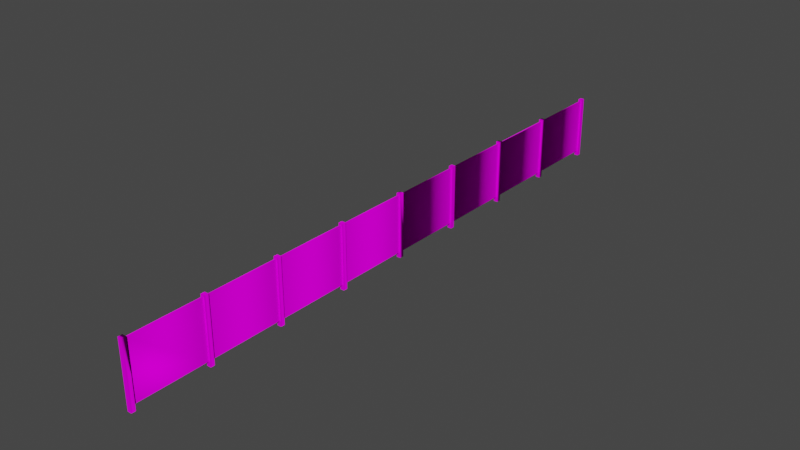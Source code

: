 # Source: object.blend  (saved by Blender 2.82.7; exported with 4.5.12 LTS)
import bpy
from mathutils import Matrix  # noqa: F401  (used for matrix-valued properties, if any)

bpy.ops.wm.read_factory_settings(use_empty=True)
scene = bpy.context.scene
scene.name = 'Scene'

# ---- collections
col_collection = bpy.data.collections.new('Collection'); scene.collection.children.link(col_collection)

# ---- images (referenced by path relative to the original .blend; pixels are not part of the script)
import os
ASSET_DIR = os.environ.get("B2B_ASSET_DIR", "")  # directory of the original .blend (textures are referenced by path, not embedded)
HERE = os.path.dirname(os.path.abspath(__file__))  # packed textures are extracted next to this script under _unpacked/

def load_image(name, relpath, width, height, colorspace="sRGB"):
    """Load a texture the original file referenced (path relative to the .blend, or extracted next to this script)."""
    p = next((c for c in (os.path.join(HERE, relpath), os.path.join(ASSET_DIR, relpath)) if relpath and os.path.exists(c)), "")
    if p:
        img = bpy.data.images.load(p, check_existing=True)
        img.name = name
    else:  # same state as the original file: an image datablock whose file is absent (Cycles renders it pink)
        img = bpy.data.images.new(name, width, height)
        img.source = "FILE"
        img.filepath = "//" + (relpath or name)
    img.colorspace_settings.name = colorspace
    return img
img_naps_pvc_fence_png = load_image('NAPS_PVC_Fence.png', 'NAPS_PVC_Fence.png', 1024, 1024, 'sRGB')

# ---- materials (node trees are filled in below, after node groups)
mat_default_023 = bpy.data.materials.new('Default.023')
mat_default_023.use_transparent_shadow = False
mat_default_023.diffuse_color = (1.0, 1.0, 1.0, 1.0)
mat_default_023.roughness = 0.0
mat_default_023.specular_intensity = 0.0

# ---- node groups
ng_auto_smooth = bpy.data.node_groups.new('Auto Smooth', 'GeometryNodeTree')
_s = ng_auto_smooth.interface.new_socket(name='Geometry', in_out='OUTPUT', socket_type='NodeSocketGeometry')
_s = ng_auto_smooth.interface.new_socket(name='Geometry', in_out='INPUT', socket_type='NodeSocketGeometry')
_s = ng_auto_smooth.interface.new_socket(name='Angle', in_out='INPUT', socket_type='NodeSocketFloat')
_s.subtype = 'ANGLE'
_s.min_value = 0.0
_s.max_value = 3.142
ng_auto_smooth.is_modifier = True
_N = ng_auto_smooth.nodes; _L = ng_auto_smooth.links
n0 = _N.new('NodeGroupOutput'); n0.name = 'Group Output'; n0.location = (480, -100)
n1 = _N.new('NodeGroupInput'); n1.name = 'Group Input'; n1.location = (-420, -300)
n2 = _N.new('NodeGroupInput'); n2.name = 'Group Input.001'; n2.location = (-60, -100)
n3 = _N.new('GeometryNodeSetShadeSmooth'); n3.name = 'Set Shade Smooth'; n3.location = (120, -100)
n3.domain = 'EDGE'
n4 = _N.new('GeometryNodeSetShadeSmooth'); n4.name = 'Set Shade Smooth.001'; n4.location = (300, -100)
n5 = _N.new('GeometryNodeInputMeshEdgeAngle'); n5.name = 'Edge Angle'; n5.location = (-420, -220)
n6 = _N.new('GeometryNodeInputEdgeSmooth'); n6.name = 'Is Edge Smooth'; n6.location = (-60, -160)
n7 = _N.new('GeometryNodeInputShadeSmooth'); n7.name = 'Is Face Smooth'; n7.location = (-240, -340)
n8 = _N.new('FunctionNodeBooleanMath'); n8.name = 'Boolean Math'; n8.location = (-60, -220)
n9 = _N.new('FunctionNodeCompare'); n9.name = 'Compare'; n9.location = (-240, -180)
n9.operation = 'LESS_EQUAL'
_L.new(n5.outputs[0], n9.inputs[0])
_L.new(n4.outputs[0], n0.inputs[0])
_L.new(n1.outputs[1], n9.inputs[1])
_L.new(n9.outputs[0], n8.inputs[0])
_L.new(n7.outputs[0], n8.inputs[1])
_L.new(n2.outputs[0], n3.inputs[0])
_L.new(n6.outputs[0], n3.inputs[1])
_L.new(n3.outputs[0], n4.inputs[0])
_L.new(n8.outputs[0], n3.inputs[2])
n0.is_active_output = True

# ---- material node trees
mat_default_023.use_nodes = True; mat_default_023.node_tree.nodes.clear()
_N = mat_default_023.node_tree.nodes; _L = mat_default_023.node_tree.links
n0 = _N.new('ShaderNodeOutputMaterial'); n0.name = 'Material Output'; n0.location = (300, 300)
n1 = _N.new('ShaderNodeBsdfPrincipled'); n1.name = 'Principled BSDF'; n1.location = (10, 300)
n1.distribution = 'GGX'
n1.subsurface_method = 'BURLEY'
n1.inputs[3].default_value = 1.45
n1.inputs[13].default_value = 0.0
n1.inputs[27].default_value = (0.0, 0.0, 0.0, 1.0)
n1.inputs[28].default_value = 1.0
n2 = _N.new('ShaderNodeTexImage'); n2.name = 'Image Texture'; n2.location = (0, 0)
n2.image = img_naps_pvc_fence_png
_L.new(n1.outputs[0], n0.inputs[0])
_L.new(n2.outputs[0], n1.inputs[0])
n0.is_active_output = True

# ---- world
world_world = bpy.data.worlds.new('World'); scene.world = world_world
world_world.use_nodes = True; world_world.node_tree.nodes.clear()
_N = world_world.node_tree.nodes; _L = world_world.node_tree.links
n0 = _N.new('ShaderNodeOutputWorld'); n0.name = 'World Output'; n0.location = (300, 300)
n1 = _N.new('ShaderNodeBackground'); n1.name = 'Background'; n1.location = (10, 300)
n1.inputs[0].default_value = (0.05088, 0.05088, 0.05088, 1.0)
_L.new(n1.outputs[0], n0.inputs[0])
n0.is_active_output = True
world_world.color = (0.05088, 0.05088, 0.05088)
world_world.use_sun_shadow = False
world_world.sun_shadow_jitter_overblur = 0.0

# ---- meshes
me_poly_os_0_017 = bpy.data.meshes.new('poly_os=0.017')
me_poly_os_0_017.from_pydata([(9.067, -0.8128, -0.0191), (6.903, -0.8128, -0.0191), (9.067, 0.9144, -0.0191), (6.903, -0.8128, 0.0191), (9.184, -0.9652, -0.0635), (9.184, 0.9652, -0.0635), (9.056, 0.9652, 0.0635), (9.056, -0.9652, 0.0635), (9.056, 0.9652, -0.0635), (9.056, -0.9652, -0.0635), (9.184, -0.9652, 0.0635), (9.067, 0.9144, 0.0191), (9.067, -0.8128, 0.0191), (9.184, 0.9652, 0.0635), (6.903, 0.9144, 0.0191), (6.787, 0.9144, -0.0191), (6.787, -0.8128, -0.0191), (6.776, -0.9652, 0.0635), (6.903, -0.9652, -0.0635), (6.776, 0.9652, -0.0635), (6.787, 0.9144, 0.0191), (6.787, -0.8128, 0.0191), (4.623, -0.8128, 0.0191), (4.623, -0.8128, -0.0191), (6.776, -0.9652, -0.0635), (6.776, 0.9652, 0.0635), (6.903, 0.9652, -0.0635), (6.903, 0.9144, -0.0191), (6.903, -0.9652, 0.0635), (6.903, 0.9652, 0.0635), (4.623, 0.9144, -0.0191), (4.623, 0.9144, 0.0191), (2.344, 0.9144, -0.0191), (2.344, -0.8128, -0.0191), (4.507, -0.8128, -0.0191), (4.497, 0.9652, 0.0635), (4.497, -0.9652, 0.0635), (4.497, -0.9652, -0.0635), (4.623, 0.9652, -0.0635), (4.497, 0.9652, -0.0635), (4.507, -0.8128, 0.0191), (2.344, 0.9144, 0.0191), (4.507, 0.9144, 0.0191), (4.623, -0.9652, 0.0635), (4.623, 0.9652, 0.0635), (4.507, 0.9144, -0.0191), (4.623, -0.9652, -0.0635), (2.216, -0.9652, 0.0635), (2.344, 0.9652, -0.0635), (2.344, 0.9652, 0.0635), (2.216, 0.9652, -0.0635), (2.216, 0.9652, 0.0635), (2.227, 0.9144, -0.0191), (2.227, -0.8128, 0.0191), (2.227, -0.8128, -0.0191), (0.0635, 0.9144, 0.0191), (2.344, -0.8128, 0.0191), (2.344, -0.9652, -0.0635), (2.344, -0.9652, 0.0635), (2.216, -0.9652, -0.0635), (2.227, 0.9144, 0.0191), (0.0635, 0.9144, -0.0191), (0.0635, -0.8128, -0.0191), (0.0635, -0.8128, 0.0191), (-0.0635, -0.9652, -0.0635), (0.0635, 0.9652, 0.0635), (0.0635, 0.9652, -0.0635), (-0.0635, 0.9652, 0.0635), (-0.0529, 0.9144, -0.0191), (-0.0529, -0.8128, -0.0191), (-0.0529, 0.9144, 0.0191), (-2.217, 0.9144, -0.0191), (-0.0635, 0.9652, -0.0635), (-0.0635, -0.9652, 0.0635), (-0.0529, -0.8128, 0.0191), (0.0635, -0.9652, -0.0635), (0.0635, -0.9652, 0.0635), (-2.333, -0.8128, 0.0191), (-2.333, -0.8128, -0.0191), (-2.217, -0.9652, -0.0635), (-2.217, -0.9652, 0.0635), (-2.217, 0.9144, 0.0191), (-2.217, 0.9652, -0.0635), (-2.217, -0.8128, -0.0191), (-2.217, -0.8128, 0.0191), (-2.344, -0.9652, 0.0635), (-2.344, 0.9652, -0.0635), (-2.344, 0.9652, 0.0635), (-4.497, 0.9144, 0.0191), (-2.333, 0.9144, 0.0191), (-2.333, 0.9144, -0.0191), (-4.497, 0.9144, -0.0191), (-4.497, -0.8128, 0.0191), (-2.217, 0.9652, 0.0635), (-2.344, -0.9652, -0.0635), (-4.613, 0.9144, 0.0191), (-4.624, 0.9652, 0.0635), (-4.497, 0.9652, 0.0635), (-4.497, -0.9652, 0.0635), (-6.777, 0.9144, 0.0191), (-4.613, -0.8128, 0.0191), (-6.777, -0.8128, 0.0191), (-4.613, 0.9144, -0.0191), (-6.777, 0.9144, -0.0191), (-4.613, -0.8128, -0.0191), (-4.497, -0.8128, -0.0191), (-4.497, 0.9652, -0.0635), (-4.624, 0.9652, -0.0635), (-4.497, -0.9652, -0.0635), (-4.624, -0.9652, 0.0635), (-4.624, -0.9652, -0.0635), (-6.777, -0.9652, 0.0635), (-6.777, 0.9652, 0.0635), (-6.904, -0.9652, 0.0635), (-6.777, 0.9652, -0.0635), (-6.777, -0.8128, -0.0191), (-6.777, -0.9652, -0.0635), (-6.904, 0.9652, -0.0635), (-6.904, 0.9652, 0.0635), (-6.904, -0.9652, -0.0635), (-6.893, -0.8128, 0.0191), (-6.893, -0.8128, -0.0191), (-9.184, -0.9652, 0.0635), (-9.184, 0.9652, -0.0635), (-6.893, 0.9144, 0.0191), (-9.057, -0.8128, 0.0191), (-9.057, 0.9144, 0.0191), (-9.057, 0.9652, -0.0635), (-9.057, 0.9144, -0.0191), (-9.057, -0.9652, 0.0635), (-9.184, 0.9652, 0.0635), (-6.893, 0.9144, -0.0191), (-9.057, -0.8128, -0.0191), (-9.057, -0.9652, -0.0635), (-9.184, -0.9652, -0.0635), (-9.057, 0.9652, 0.0635)], [], [(46, 38, 31, 30, 23, 22, 44, 43), (108, 98, 92, 105), (109, 98, 97, 96), (44, 43, 22, 31, 30, 23, 46, 38), (134, 123, 127, 133), (87, 86, 94, 85), (77, 78, 90, 89), (40, 34, 45, 42), (55, 63, 62, 61), (46, 37, 39, 38), (92, 77, 89, 88), (74, 69, 68, 70), (59, 50, 48, 57), (71, 68, 69, 83), (21, 20, 31, 22), (74, 70, 81, 84), (84, 81, 71, 83), (16, 23, 30, 15), (129, 135, 130, 122), (76, 65, 67, 73), (64, 72, 66, 75), (48, 49, 56, 41, 32, 33, 57), (73, 67, 72, 64), (94, 86, 82, 79), (4, 9, 8, 5), (49, 58, 57, 33, 56), (80, 93, 87, 85), (13, 10, 4, 5), (55, 60, 52, 61), (107, 96, 97, 106), (47, 51, 50, 59), (108, 110, 107, 106), (30, 31, 20, 15), (11, 12, 0, 2), (14, 27, 1, 18, 26, 29, 3), (111, 112, 114, 99, 101, 115, 103, 116), (118, 112, 114, 117), (10, 13, 6, 7), (132, 128, 131, 121), (27, 2, 0, 1), (55, 66, 65, 76, 75, 62, 63), (71, 81, 70, 68), (66, 65, 76, 75, 63, 55), (24, 19, 26, 18), (84, 83, 71, 79, 80, 93, 82, 81), (36, 35, 39, 37), (21, 16, 15, 20), (40, 42, 41, 56), (86, 87, 93, 82), (27, 14, 11, 2), (88, 89, 90, 91), (19, 25, 29, 26), (78, 105, 91, 90), (92, 88, 91, 105), (100, 104, 102, 95), (58, 49, 51, 47), (8, 6, 13, 5), (7, 6, 8, 9), (103, 99, 95, 102), (3, 12, 11, 14), (101, 100, 95, 99), (104, 115, 103, 102), (88, 92, 98, 97, 106, 108, 105, 91), (25, 19, 24, 17), (109, 96, 107, 110), (22, 31, 30, 23), (63, 53, 60, 55), (118, 117, 119, 113), (28, 29, 25, 17), (54, 62, 61, 52), (3, 29, 28, 18, 1), (122, 130, 123, 134), (120, 124, 126, 125), (129, 135, 127, 133, 128, 126, 125), (36, 43, 44, 35), (75, 66, 55, 61, 62, 63), (92, 105, 91, 108, 98, 97, 106, 88), (72, 67, 65, 66), (35, 44, 38, 39), (34, 33, 32, 45), (71, 81, 82, 79), (81, 84, 93, 82, 79, 83, 71), (84, 83, 79, 80, 93), (66, 55, 61, 62, 75), (32, 41, 42, 45), (46, 23, 22, 43), (31, 38, 44, 22), (99, 101, 115, 103), (53, 54, 52, 60), (50, 51, 49, 48), (130, 135, 127, 123), (14, 27, 1, 3), (29, 28, 3, 14, 27, 1, 18, 26), (119, 117, 114, 116), (106, 108, 91, 88), (120, 121, 131, 124), (111, 112, 118, 113), (18, 1, 3, 28), (116, 101, 115, 103, 99, 114), (114, 99, 101, 116, 111, 112), (114, 116, 103, 99), (126, 128, 132, 133, 127, 135, 129, 125), (128, 126, 124, 131), (133, 132, 125, 129), (125, 132, 128, 133, 129), (41, 56, 33, 32)])
me_poly_os_0_017.polygons.foreach_set('use_smooth', [True] * 106)
_uv = me_poly_os_0_017.uv_layers.new(name='UVMap')
_uv.uv.foreach_set('vector', [0.0178, 0.3842, 0.0173, 0.4083, 0.0163, 0.4077, 0.0168, 0.4077, 0.0172, 0.3861, 0.0168, 0.3861, 0.0157, 0.4083, 0.0163, 0.3842, 0.0178, 0.3842, 0.0163, 0.3842, 0.0168, 0.3861, 0.0172, 0.3861, 0.021, 0.3843, 0.0226, 0.3843, 0.0221, 0.4084, 0.0205, 0.4084, 0.0157, 0.4083, 0.0163, 0.3842, 0.0168, 0.3861, 0.0163, 0.4077, 0.0168, 0.4077, 0.0172, 0.3861, 0.0178, 0.3842, 0.0173, 0.4083, 0.0479, 0.3848, 0.0474, 0.409, 0.0458, 0.4089, 0.0463, 0.3848, 0.0205, 0.4084, 0.0189, 0.4084, 0.0194, 0.3842, 0.021, 0.3843, 0.0, 0.0, 0.0, 0.0, 0.0, 0.0, 0.0, 0.0, 0.0, 0.0, 0.0, 0.0, 0.0, 0.0, 0.0, 0.0, 0.0495, 0.3843, 0.0279, 0.3839, 0.0279, 0.3834, 0.0495, 0.3838, 0.0178, 0.3842, 0.0194, 0.3842, 0.0189, 0.4084, 0.0173, 0.4083, 0.0867, 0.3102, 0.9047, 0.3102, 0.9047, 0.9632, 0.0867, 0.9632, 0.0, 0.0, 0.0, 0.0, 0.0, 0.0, 0.0, 0.0, 0.0194, 0.3842, 0.0189, 0.4084, 0.0173, 0.4083, 0.0178, 0.3842, 0.9241, 0.963, 0.1061, 0.963, 0.1061, 0.31, 0.9241, 0.31, 0.9047, 0.3102, 0.9047, 0.9632, 0.0867, 0.9632, 0.0867, 0.3102, 0.9047, 0.3102, 0.9047, 0.9632, 0.0867, 0.9632, 0.0867, 0.3102, 0.0511, 0.3639, 0.0506, 0.3854, 0.0511, 0.3855, 0.0515, 0.3639, 0.1061, 0.31, 0.9241, 0.31, 0.9241, 0.963, 0.1061, 0.963, 0.0511, 0.3849, 0.0506, 0.409, 0.049, 0.409, 0.0495, 0.3849, 0.0226, 0.3843, 0.0221, 0.4084, 0.0205, 0.4084, 0.021, 0.3843, 0.0194, 0.3842, 0.0189, 0.4084, 0.0173, 0.4083, 0.0178, 0.3842, 0.0173, 0.4083, 0.0157, 0.4083, 0.0168, 0.3861, 0.0163, 0.4077, 0.0168, 0.4077, 0.0172, 0.3861, 0.0178, 0.3842, 0.021, 0.3843, 0.0205, 0.4084, 0.0189, 0.4084, 0.0194, 0.3842, 0.0194, 0.3842, 0.0189, 0.4084, 0.0173, 0.4083, 0.0178, 0.3842, 0.0178, 0.3842, 0.0194, 0.3842, 0.0189, 0.4084, 0.0173, 0.4083, 0.0157, 0.4083, 0.0163, 0.3842, 0.0178, 0.3842, 0.0172, 0.3861, 0.0168, 0.3861, 0.0226, 0.3843, 0.0221, 0.4084, 0.0205, 0.4084, 0.021, 0.3843, 0.0157, 0.4083, 0.0163, 0.3842, 0.0178, 0.3842, 0.0173, 0.4083, 0.0495, 0.3854, 0.0765, 0.386, 0.0765, 0.3865, 0.0495, 0.3859, 0.0189, 0.4084, 0.0189, 0.4099, 0.0173, 0.4099, 0.0173, 0.4083, 0.021, 0.3843, 0.0205, 0.4084, 0.0189, 0.4084, 0.0194, 0.3842, 0.0178, 0.3842, 0.0194, 0.3842, 0.0189, 0.4084, 0.0173, 0.4083, 0.0495, 0.3859, 0.0495, 0.3854, 0.0765, 0.386, 0.0765, 0.3865, 0.0, 0.0, 0.0, 0.0, 0.0, 0.0, 0.0, 0.0, 0.0163, 0.4077, 0.0168, 0.4077, 0.0172, 0.3861, 0.0178, 0.3842, 0.0173, 0.4083, 0.0157, 0.4083, 0.0168, 0.3861, 0.0163, 0.3842, 0.0157, 0.4083, 0.0173, 0.4083, 0.0163, 0.4077, 0.0168, 0.3861, 0.0172, 0.3861, 0.0168, 0.4077, 0.0178, 0.3842, 0.0189, 0.4099, 0.0173, 0.4099, 0.0173, 0.4083, 0.0189, 0.4084, 0.0226, 0.3843, 0.0221, 0.4084, 0.0205, 0.4084, 0.021, 0.3843, 0.9241, 0.31, 0.9241, 0.963, 0.1061, 0.963, 0.1061, 0.31, 0.9241, 0.963, 0.1061, 0.963, 0.1061, 0.31, 0.9241, 0.31, 0.0163, 0.4077, 0.0173, 0.4083, 0.0157, 0.4083, 0.0163, 0.3842, 0.0178, 0.3842, 0.0172, 0.3861, 0.0168, 0.3861, 0.0495, 0.3859, 0.0495, 0.3854, 0.0765, 0.386, 0.0765, 0.3865, 0.0173, 0.4083, 0.0157, 0.4083, 0.0163, 0.3842, 0.0178, 0.3842, 0.0168, 0.3861, 0.0163, 0.4077, 0.0194, 0.3842, 0.0189, 0.4084, 0.0173, 0.4083, 0.0178, 0.3842, 0.0168, 0.3861, 0.0172, 0.3861, 0.0168, 0.4077, 0.0178, 0.3842, 0.0163, 0.3842, 0.0157, 0.4083, 0.0173, 0.4083, 0.0163, 0.4077, 0.021, 0.3843, 0.0205, 0.4084, 0.0189, 0.4084, 0.0194, 0.3842, 0.0, 0.0, 0.0, 0.0, 0.0, 0.0, 0.0, 0.0, 0.9047, 0.3102, 0.9047, 0.9632, 0.0867, 0.9632, 0.0867, 0.3102, 0.0189, 0.4084, 0.0189, 0.4099, 0.0173, 0.4099, 0.0173, 0.4083, 0.0495, 0.3859, 0.0495, 0.3854, 0.0765, 0.386, 0.0765, 0.3865, 0.0495, 0.3854, 0.0765, 0.386, 0.0765, 0.3865, 0.0495, 0.3859, 0.0189, 0.4084, 0.0189, 0.4099, 0.0173, 0.4099, 0.0173, 0.4083, 0.1061, 0.31, 0.9241, 0.31, 0.9241, 0.963, 0.1061, 0.963, 0.0511, 0.3639, 0.0506, 0.3854, 0.0511, 0.3855, 0.0515, 0.3639, 0.0, 0.0, 0.0, 0.0, 0.0, 0.0, 0.0, 0.0, 0.0226, 0.3843, 0.0221, 0.4084, 0.0205, 0.4084, 0.021, 0.3843, 0.0189, 0.4084, 0.0189, 0.4099, 0.0173, 0.4099, 0.0173, 0.4083, 0.021, 0.3843, 0.0205, 0.4084, 0.0189, 0.4084, 0.0194, 0.3842, 0.0495, 0.3859, 0.0495, 0.3854, 0.0765, 0.386, 0.0765, 0.3865, 0.0867, 0.3102, 0.9047, 0.3102, 0.9047, 0.9632, 0.0867, 0.9632, 0.0867, 0.3102, 0.9047, 0.3102, 0.9047, 0.9632, 0.0867, 0.9632, 0.1061, 0.31, 0.9241, 0.31, 0.9241, 0.963, 0.1061, 0.963, 0.0163, 0.4077, 0.0168, 0.3861, 0.0163, 0.3842, 0.0157, 0.4083, 0.0173, 0.4083, 0.0178, 0.3842, 0.0172, 0.3861, 0.0168, 0.4077, 0.0205, 0.4084, 0.0189, 0.4084, 0.0194, 0.3842, 0.021, 0.3843, 0.021, 0.3843, 0.0205, 0.4084, 0.0189, 0.4084, 0.0194, 0.3842, 0.0511, 0.3639, 0.0506, 0.3854, 0.0511, 0.3855, 0.0515, 0.3639, 0.0867, 0.3102, 0.9047, 0.3102, 0.9047, 0.9632, 0.0867, 0.9632, 0.0205, 0.4084, 0.0189, 0.4084, 0.0194, 0.3842, 0.021, 0.3843, 0.0226, 0.3843, 0.0221, 0.4084, 0.0205, 0.4084, 0.021, 0.3843, 0.1061, 0.31, 0.9241, 0.31, 0.9241, 0.963, 0.1061, 0.963, 0.0168, 0.3861, 0.0157, 0.4083, 0.0163, 0.3842, 0.0178, 0.3842, 0.0172, 0.3861, 0.0495, 0.3849, 0.049, 0.409, 0.0474, 0.409, 0.0479, 0.3848, 0.9047, 0.3102, 0.9047, 0.9632, 0.0867, 0.9632, 0.0867, 0.3102, 0.0447, 0.3848, 0.0442, 0.4089, 0.0458, 0.4089, 0.0463, 0.3848, 0.0453, 0.4083, 0.0448, 0.4083, 0.0453, 0.3867, 0.021, 0.3843, 0.0226, 0.3843, 0.0221, 0.4084, 0.0205, 0.4084, 0.0178, 0.3842, 0.0173, 0.4083, 0.0163, 0.4077, 0.0168, 0.4077, 0.0172, 0.3861, 0.0168, 0.3861, 0.0168, 0.3861, 0.0172, 0.3861, 0.0168, 0.4077, 0.0178, 0.3842, 0.0163, 0.3842, 0.0157, 0.4083, 0.0173, 0.4083, 0.0163, 0.4077, 0.0189, 0.4084, 0.0189, 0.4099, 0.0173, 0.4099, 0.0173, 0.4083, 0.0189, 0.4099, 0.0173, 0.4099, 0.0173, 0.4083, 0.0189, 0.4084, 0.1061, 0.31, 0.9241, 0.31, 0.9241, 0.963, 0.1061, 0.963, 0.0168, 0.4077, 0.0163, 0.4077, 0.0173, 0.4083, 0.0178, 0.3842, 0.0163, 0.4077, 0.0168, 0.3861, 0.0157, 0.4083, 0.0173, 0.4083, 0.0178, 0.3842, 0.0172, 0.3861, 0.0168, 0.4077, 0.0168, 0.3861, 0.0172, 0.3861, 0.0178, 0.3842, 0.0163, 0.3842, 0.0157, 0.4083, 0.0173, 0.4083, 0.0163, 0.4077, 0.0168, 0.4077, 0.0172, 0.3861, 0.0178, 0.3842, 0.0495, 0.3859, 0.0495, 0.3854, 0.0765, 0.386, 0.0765, 0.3865, 0.0178, 0.3842, 0.0172, 0.3861, 0.0168, 0.3861, 0.0163, 0.3842, 0.0163, 0.4077, 0.0173, 0.4083, 0.0157, 0.4083, 0.0168, 0.3861, 0.0495, 0.3843, 0.0279, 0.3839, 0.0279, 0.3834, 0.0495, 0.3838, 0.0, 0.0, 0.0, 0.0, 0.0, 0.0, 0.0, 0.0, 0.0189, 0.4084, 0.0189, 0.4099, 0.0173, 0.4099, 0.0173, 0.4083, 0.0474, 0.4105, 0.0458, 0.4105, 0.0458, 0.4089, 0.0474, 0.409, 0.0495, 0.3843, 0.0495, 0.3838, 0.0279, 0.3834, 0.0279, 0.3839, 0.0157, 0.4083, 0.0163, 0.3842, 0.0168, 0.3861, 0.0163, 0.4077, 0.0168, 0.4077, 0.0172, 0.3861, 0.0178, 0.3842, 0.0173, 0.4083, 0.0194, 0.3842, 0.0189, 0.4084, 0.0173, 0.4083, 0.0178, 0.3842, 0.0173, 0.4083, 0.0178, 0.3842, 0.0168, 0.4077, 0.0163, 0.4077, 0.0, 0.0, 0.0, 0.0, 0.0, 0.0, 0.0, 0.0, 0.0226, 0.3843, 0.0221, 0.4084, 0.0205, 0.4084, 0.021, 0.3843, 0.0178, 0.3842, 0.0172, 0.3861, 0.0168, 0.3861, 0.0163, 0.3842, 0.0178, 0.3842, 0.0168, 0.3861, 0.0172, 0.3861, 0.0168, 0.4077, 0.0163, 0.4077, 0.0173, 0.4083, 0.0173, 0.4083, 0.0163, 0.4077, 0.0168, 0.3861, 0.0178, 0.3842, 0.0163, 0.3842, 0.0157, 0.4083, 0.0173, 0.4083, 0.0178, 0.3842, 0.0168, 0.4077, 0.0163, 0.4077, 0.0448, 0.4083, 0.0453, 0.4083, 0.0457, 0.3867, 0.0463, 0.3848, 0.0458, 0.4089, 0.0442, 0.4089, 0.0447, 0.3848, 0.0453, 0.3867, 0.0495, 0.3859, 0.0495, 0.3854, 0.0765, 0.386, 0.0765, 0.3865, 0.0463, 0.3848, 0.0457, 0.3867, 0.0453, 0.3867, 0.0447, 0.3848, 0.0453, 0.3867, 0.0457, 0.3867, 0.0453, 0.4083, 0.0463, 0.3848, 0.0447, 0.3848, 0.0495, 0.3843, 0.0279, 0.3839, 0.0279, 0.3834, 0.0495, 0.3838])
me_poly_os_0_017.materials.append(mat_default_023)
me_poly_os_0_017.use_remesh_fix_poles = True
me_poly_os_0_017.use_remesh_preserve_attributes = False
me_poly_os_0_017.use_mirror_vertex_groups = False
me_poly_os_0_017.update()

# ---- objects
ob_naps_vinyl_fence8_obj = bpy.data.objects.new('NAPS_Vinyl_Fence8.obj', None)
ob_default_lod = bpy.data.objects.new('Default LOD', None)
ob_poly_os_0_hard__blend_yes = bpy.data.objects.new('POLY_OS=0 HARD= BLEND=yes', me_poly_os_0_017)

# ---- transforms, parenting, visibility, modifiers, constraints
ob_naps_vinyl_fence8_obj.location = (0.0, 0.0, 0.0)
ob_naps_vinyl_fence8_obj.rotation_euler = (1.571, -0.0, 1.571)
ob_naps_vinyl_fence8_obj.empty_display_size = 0.01
ob_naps_vinyl_fence8_obj.lineart.crease_threshold = 0.0
ob_default_lod.parent = ob_naps_vinyl_fence8_obj
ob_default_lod.location = (0.0, 0.0, 0.0)
ob_default_lod.empty_display_size = 0.01
ob_default_lod.lineart.crease_threshold = 0.0
ob_poly_os_0_hard__blend_yes.parent = ob_default_lod
ob_poly_os_0_hard__blend_yes.location = (0.0, 0.9652, 0.0)
ob_poly_os_0_hard__blend_yes.show_transparent = True
ob_poly_os_0_hard__blend_yes.lineart.crease_threshold = 0.0
_m = ob_poly_os_0_hard__blend_yes.modifiers.new('Auto Smooth', 'NODES')
_m.node_group = ng_auto_smooth
_gi = [s.identifier for s in ng_auto_smooth.interface.items_tree if s.item_type == 'SOCKET' and s.in_out == 'INPUT']
_m[_gi[1]] = 0.7854  # Angle

# ---- collection membership
col_collection.objects.link(ob_naps_vinyl_fence8_obj)
col_collection.objects.link(ob_default_lod)
col_collection.objects.link(ob_poly_os_0_hard__blend_yes)

# ---- scene / render settings (as saved in the file)
scene.frame_start = 1; scene.frame_end = 250; scene.frame_set(1)
scene.render.engine = 'BLENDER_EEVEE_NEXT'
scene.cycles.use_denoising = False
scene.cycles.samples = 128
scene.cycles.sampling_pattern = 'TABULATED_SOBOL'
scene.cycles.use_adaptive_sampling = False
scene.cycles.use_light_tree = False
scene.view_settings.view_transform = 'Filmic'
bpy.context.view_layer.update()

# ---- added for rendering (the .blend has no active camera and no usable light): camera, sun
cam_auto = bpy.data.cameras.new('AutoCamera')
cam_auto.lens = 50.0
cam_auto.sensor_width = 36.0
cam_auto.clip_end = 1000.0
ob_auto_camera = bpy.data.objects.new('AutoCamera', cam_auto)
scene.collection.objects.link(ob_auto_camera)
ob_auto_camera.location = (17.0876, -20.5051, 14.6353)
ob_auto_camera.rotation_euler = (1.09748, -7.21219e-08, 0.694738)
scene.camera = ob_auto_camera
light_auto_sun = bpy.data.lights.new('AutoSun', 'SUN')
light_auto_sun.energy = 3.0
light_auto_sun.angle = 0.0523599
ob_auto_sun = bpy.data.objects.new('AutoSun', light_auto_sun)
scene.collection.objects.link(ob_auto_sun)
ob_auto_sun.rotation_euler = (0.872665, 0.174533, 0.523599)
bpy.context.view_layer.update()
